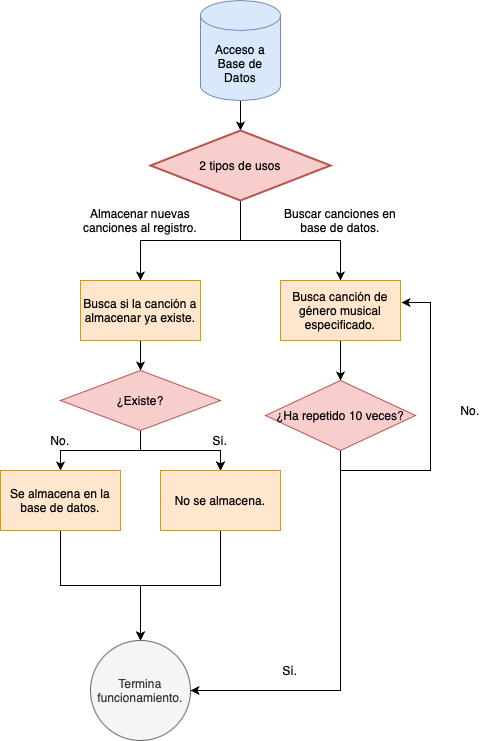

The diagram above was exported from draw.io. Its source (the exported page's mxGraphModel, read from the mxfile embedded in the PNG):
<mxGraphModel dx="946" dy="645" grid="1" gridSize="10" guides="1" tooltips="1" connect="1" arrows="1" fold="1" page="1" pageScale="1" pageWidth="827" pageHeight="1169" math="0" shadow="0">
  <root>
    <mxCell id="WIyWlLk6GJQsqaUBKTNV-0" />
    <mxCell id="WIyWlLk6GJQsqaUBKTNV-1" parent="WIyWlLk6GJQsqaUBKTNV-0" />
    <mxCell id="VPEN899U5lS6FhjP-0vi-44" value="" style="edgeStyle=orthogonalEdgeStyle;rounded=0;orthogonalLoop=1;jettySize=auto;html=1;fontSize=12;" edge="1" parent="WIyWlLk6GJQsqaUBKTNV-1" source="VPEN899U5lS6FhjP-0vi-1" target="VPEN899U5lS6FhjP-0vi-41">
      <mxGeometry relative="1" as="geometry" />
    </mxCell>
    <mxCell id="VPEN899U5lS6FhjP-0vi-1" value="Acceso a Base de Datos" style="shape=cylinder3;whiteSpace=wrap;html=1;boundedLbl=1;backgroundOutline=1;size=15;fillColor=#dae8fc;strokeColor=#6c8ebf;" vertex="1" parent="WIyWlLk6GJQsqaUBKTNV-1">
      <mxGeometry x="400" y="80" width="80" height="100" as="geometry" />
    </mxCell>
    <mxCell id="VPEN899U5lS6FhjP-0vi-45" style="edgeStyle=orthogonalEdgeStyle;rounded=0;orthogonalLoop=1;jettySize=auto;html=1;entryX=0.5;entryY=0;entryDx=0;entryDy=0;fontSize=12;" edge="1" parent="WIyWlLk6GJQsqaUBKTNV-1" source="VPEN899U5lS6FhjP-0vi-41" target="VPEN899U5lS6FhjP-0vi-42">
      <mxGeometry relative="1" as="geometry" />
    </mxCell>
    <mxCell id="VPEN899U5lS6FhjP-0vi-46" style="edgeStyle=orthogonalEdgeStyle;rounded=0;orthogonalLoop=1;jettySize=auto;html=1;entryX=0.5;entryY=0;entryDx=0;entryDy=0;fontSize=12;" edge="1" parent="WIyWlLk6GJQsqaUBKTNV-1" source="VPEN899U5lS6FhjP-0vi-41" target="VPEN899U5lS6FhjP-0vi-43">
      <mxGeometry relative="1" as="geometry" />
    </mxCell>
    <mxCell id="VPEN899U5lS6FhjP-0vi-41" value="2 tipos de usos" style="strokeWidth=2;html=1;shape=mxgraph.flowchart.decision;whiteSpace=wrap;fontSize=12;fillColor=#f8cecc;strokeColor=#b85450;" vertex="1" parent="WIyWlLk6GJQsqaUBKTNV-1">
      <mxGeometry x="350" y="210" width="180" height="70" as="geometry" />
    </mxCell>
    <mxCell id="VPEN899U5lS6FhjP-0vi-51" value="" style="edgeStyle=orthogonalEdgeStyle;rounded=0;orthogonalLoop=1;jettySize=auto;html=1;fontSize=12;" edge="1" parent="WIyWlLk6GJQsqaUBKTNV-1" source="VPEN899U5lS6FhjP-0vi-42" target="VPEN899U5lS6FhjP-0vi-50">
      <mxGeometry relative="1" as="geometry" />
    </mxCell>
    <mxCell id="VPEN899U5lS6FhjP-0vi-42" value="Busca si la canción a almacenar ya existe." style="rounded=0;whiteSpace=wrap;html=1;fontSize=12;fillColor=#ffe6cc;strokeColor=#d79b00;" vertex="1" parent="WIyWlLk6GJQsqaUBKTNV-1">
      <mxGeometry x="280" y="360" width="120" height="60" as="geometry" />
    </mxCell>
    <mxCell id="VPEN899U5lS6FhjP-0vi-64" value="" style="edgeStyle=orthogonalEdgeStyle;rounded=0;orthogonalLoop=1;jettySize=auto;html=1;fontSize=12;" edge="1" parent="WIyWlLk6GJQsqaUBKTNV-1" source="VPEN899U5lS6FhjP-0vi-43" target="VPEN899U5lS6FhjP-0vi-63">
      <mxGeometry relative="1" as="geometry" />
    </mxCell>
    <mxCell id="VPEN899U5lS6FhjP-0vi-43" value="Busca canción de género musical especificado." style="rounded=0;whiteSpace=wrap;html=1;fontSize=12;fillColor=#ffe6cc;strokeColor=#d79b00;" vertex="1" parent="WIyWlLk6GJQsqaUBKTNV-1">
      <mxGeometry x="480" y="360" width="120" height="60" as="geometry" />
    </mxCell>
    <mxCell id="VPEN899U5lS6FhjP-0vi-47" value="Almacenar nuevas canciones al registro." style="text;html=1;strokeColor=none;fillColor=none;align=center;verticalAlign=middle;whiteSpace=wrap;rounded=0;fontSize=12;" vertex="1" parent="WIyWlLk6GJQsqaUBKTNV-1">
      <mxGeometry x="280" y="290" width="120" height="20" as="geometry" />
    </mxCell>
    <mxCell id="VPEN899U5lS6FhjP-0vi-48" value="Buscar canciones en base de datos." style="text;html=1;strokeColor=none;fillColor=none;align=center;verticalAlign=middle;whiteSpace=wrap;rounded=0;fontSize=12;" vertex="1" parent="WIyWlLk6GJQsqaUBKTNV-1">
      <mxGeometry x="480" y="290" width="120" height="20" as="geometry" />
    </mxCell>
    <mxCell id="VPEN899U5lS6FhjP-0vi-53" value="" style="edgeStyle=orthogonalEdgeStyle;rounded=0;orthogonalLoop=1;jettySize=auto;html=1;fontSize=12;" edge="1" parent="WIyWlLk6GJQsqaUBKTNV-1" source="VPEN899U5lS6FhjP-0vi-50" target="VPEN899U5lS6FhjP-0vi-52">
      <mxGeometry relative="1" as="geometry" />
    </mxCell>
    <mxCell id="VPEN899U5lS6FhjP-0vi-54" value="" style="edgeStyle=orthogonalEdgeStyle;rounded=0;orthogonalLoop=1;jettySize=auto;html=1;fontSize=12;" edge="1" parent="WIyWlLk6GJQsqaUBKTNV-1" source="VPEN899U5lS6FhjP-0vi-50" target="VPEN899U5lS6FhjP-0vi-52">
      <mxGeometry relative="1" as="geometry" />
    </mxCell>
    <mxCell id="VPEN899U5lS6FhjP-0vi-56" style="edgeStyle=orthogonalEdgeStyle;rounded=0;orthogonalLoop=1;jettySize=auto;html=1;entryX=0.5;entryY=0;entryDx=0;entryDy=0;fontSize=12;" edge="1" parent="WIyWlLk6GJQsqaUBKTNV-1" source="VPEN899U5lS6FhjP-0vi-50" target="VPEN899U5lS6FhjP-0vi-55">
      <mxGeometry relative="1" as="geometry" />
    </mxCell>
    <mxCell id="VPEN899U5lS6FhjP-0vi-50" value="¿Existe?" style="rhombus;whiteSpace=wrap;html=1;rounded=0;strokeColor=#b85450;fillColor=#f8cecc;" vertex="1" parent="WIyWlLk6GJQsqaUBKTNV-1">
      <mxGeometry x="260" y="450" width="160" height="60" as="geometry" />
    </mxCell>
    <mxCell id="VPEN899U5lS6FhjP-0vi-60" style="edgeStyle=orthogonalEdgeStyle;rounded=0;orthogonalLoop=1;jettySize=auto;html=1;fontSize=12;exitX=0.5;exitY=1;exitDx=0;exitDy=0;" edge="1" parent="WIyWlLk6GJQsqaUBKTNV-1" source="VPEN899U5lS6FhjP-0vi-52">
      <mxGeometry relative="1" as="geometry">
        <mxPoint x="340" y="720" as="targetPoint" />
      </mxGeometry>
    </mxCell>
    <mxCell id="VPEN899U5lS6FhjP-0vi-52" value="No se almacena." style="whiteSpace=wrap;html=1;rounded=0;strokeColor=#d79b00;fillColor=#ffe6cc;" vertex="1" parent="WIyWlLk6GJQsqaUBKTNV-1">
      <mxGeometry x="360" y="550" width="120" height="60" as="geometry" />
    </mxCell>
    <mxCell id="VPEN899U5lS6FhjP-0vi-59" style="edgeStyle=orthogonalEdgeStyle;rounded=0;orthogonalLoop=1;jettySize=auto;html=1;fontSize=12;" edge="1" parent="WIyWlLk6GJQsqaUBKTNV-1" source="VPEN899U5lS6FhjP-0vi-55">
      <mxGeometry relative="1" as="geometry">
        <mxPoint x="340" y="720" as="targetPoint" />
        <Array as="points">
          <mxPoint x="260" y="665" />
          <mxPoint x="340" y="665" />
          <mxPoint x="340" y="720" />
        </Array>
      </mxGeometry>
    </mxCell>
    <mxCell id="VPEN899U5lS6FhjP-0vi-55" value="Se almacena en la base de datos." style="whiteSpace=wrap;html=1;rounded=0;strokeColor=#d79b00;fillColor=#ffe6cc;" vertex="1" parent="WIyWlLk6GJQsqaUBKTNV-1">
      <mxGeometry x="200" y="550" width="120" height="60" as="geometry" />
    </mxCell>
    <mxCell id="VPEN899U5lS6FhjP-0vi-57" value="No." style="text;html=1;strokeColor=none;fillColor=none;align=center;verticalAlign=middle;whiteSpace=wrap;rounded=0;fontSize=12;" vertex="1" parent="WIyWlLk6GJQsqaUBKTNV-1">
      <mxGeometry x="240" y="510" width="40" height="20" as="geometry" />
    </mxCell>
    <mxCell id="VPEN899U5lS6FhjP-0vi-58" value="Sí." style="text;html=1;strokeColor=none;fillColor=none;align=center;verticalAlign=middle;whiteSpace=wrap;rounded=0;fontSize=12;" vertex="1" parent="WIyWlLk6GJQsqaUBKTNV-1">
      <mxGeometry x="400" y="510" width="40" height="20" as="geometry" />
    </mxCell>
    <mxCell id="VPEN899U5lS6FhjP-0vi-62" value="Termina funcionamiento." style="ellipse;whiteSpace=wrap;html=1;aspect=fixed;fontSize=12;fillColor=#f5f5f5;strokeColor=#666666;fontColor=#333333;" vertex="1" parent="WIyWlLk6GJQsqaUBKTNV-1">
      <mxGeometry x="290" y="720" width="100" height="100" as="geometry" />
    </mxCell>
    <mxCell id="VPEN899U5lS6FhjP-0vi-65" style="edgeStyle=orthogonalEdgeStyle;rounded=0;orthogonalLoop=1;jettySize=auto;html=1;entryX=1;entryY=0.5;entryDx=0;entryDy=0;fontSize=12;" edge="1" parent="WIyWlLk6GJQsqaUBKTNV-1" source="VPEN899U5lS6FhjP-0vi-63" target="VPEN899U5lS6FhjP-0vi-62">
      <mxGeometry relative="1" as="geometry">
        <Array as="points">
          <mxPoint x="540" y="770" />
        </Array>
      </mxGeometry>
    </mxCell>
    <mxCell id="VPEN899U5lS6FhjP-0vi-67" style="edgeStyle=orthogonalEdgeStyle;rounded=0;orthogonalLoop=1;jettySize=auto;html=1;entryX=1.008;entryY=0.367;entryDx=0;entryDy=0;entryPerimeter=0;fontSize=12;exitX=0.5;exitY=1;exitDx=0;exitDy=0;" edge="1" parent="WIyWlLk6GJQsqaUBKTNV-1" source="VPEN899U5lS6FhjP-0vi-63" target="VPEN899U5lS6FhjP-0vi-43">
      <mxGeometry relative="1" as="geometry">
        <Array as="points">
          <mxPoint x="540" y="550" />
          <mxPoint x="630" y="550" />
          <mxPoint x="630" y="382" />
        </Array>
      </mxGeometry>
    </mxCell>
    <mxCell id="VPEN899U5lS6FhjP-0vi-63" value="¿Ha repetido 10 veces?" style="rhombus;whiteSpace=wrap;html=1;rounded=0;strokeColor=#b85450;fillColor=#f8cecc;" vertex="1" parent="WIyWlLk6GJQsqaUBKTNV-1">
      <mxGeometry x="465" y="460" width="150" height="70" as="geometry" />
    </mxCell>
    <mxCell id="VPEN899U5lS6FhjP-0vi-66" value="Sí." style="text;html=1;strokeColor=none;fillColor=none;align=center;verticalAlign=middle;whiteSpace=wrap;rounded=0;fontSize=12;" vertex="1" parent="WIyWlLk6GJQsqaUBKTNV-1">
      <mxGeometry x="470" y="740" width="40" height="20" as="geometry" />
    </mxCell>
    <mxCell id="VPEN899U5lS6FhjP-0vi-68" value="No." style="text;html=1;strokeColor=none;fillColor=none;align=center;verticalAlign=middle;whiteSpace=wrap;rounded=0;fontSize=12;" vertex="1" parent="WIyWlLk6GJQsqaUBKTNV-1">
      <mxGeometry x="650" y="480" width="40" height="20" as="geometry" />
    </mxCell>
  </root>
</mxGraphModel>